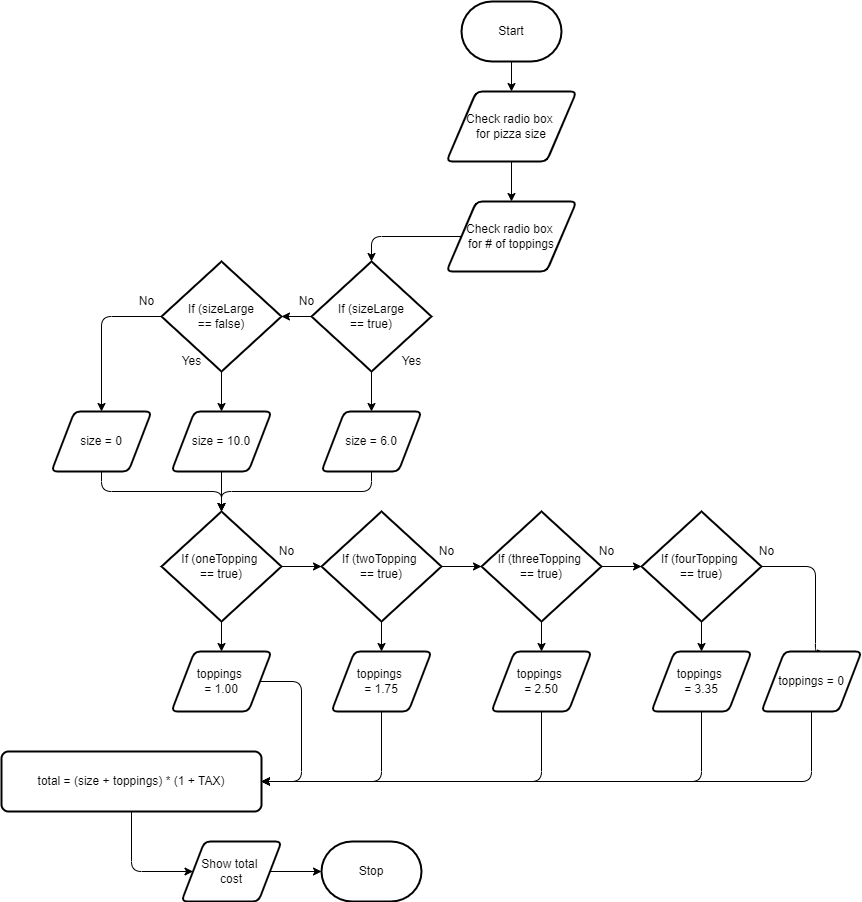

The diagram above was exported from draw.io. Its source (the exported page's mxGraphModel, read from the mxfile embedded in the PNG):
<mxGraphModel dx="2564" dy="1101" grid="1" gridSize="10" guides="1" tooltips="1" connect="1" arrows="1" fold="1" page="1" pageScale="1" pageWidth="850" pageHeight="1100" math="0" shadow="0">
  <root>
    <mxCell id="0" />
    <mxCell id="1" parent="0" />
    <mxCell id="5" style="edgeStyle=none;html=1;entryX=0.5;entryY=0;entryDx=0;entryDy=0;" edge="1" parent="1" source="3" target="4">
      <mxGeometry relative="1" as="geometry" />
    </mxCell>
    <mxCell id="3" value="Start" style="strokeWidth=2;html=1;shape=mxgraph.flowchart.terminator;whiteSpace=wrap;" vertex="1" parent="1">
      <mxGeometry x="370" y="70" width="100" height="60" as="geometry" />
    </mxCell>
    <mxCell id="8" style="edgeStyle=none;html=1;" edge="1" parent="1" source="4" target="6">
      <mxGeometry relative="1" as="geometry" />
    </mxCell>
    <mxCell id="4" value="Check radio box &lt;br&gt;for pizza size" style="shape=parallelogram;html=1;strokeWidth=2;perimeter=parallelogramPerimeter;whiteSpace=wrap;rounded=1;arcSize=12;size=0.23;" vertex="1" parent="1">
      <mxGeometry x="355" y="160" width="130" height="70" as="geometry" />
    </mxCell>
    <mxCell id="10" style="edgeStyle=orthogonalEdgeStyle;html=1;entryX=0.5;entryY=0;entryDx=0;entryDy=0;entryPerimeter=0;" edge="1" parent="1" source="6" target="9">
      <mxGeometry relative="1" as="geometry" />
    </mxCell>
    <mxCell id="6" value="Check radio box &lt;br&gt;for # of toppings" style="shape=parallelogram;html=1;strokeWidth=2;perimeter=parallelogramPerimeter;whiteSpace=wrap;rounded=1;arcSize=12;size=0.23;" vertex="1" parent="1">
      <mxGeometry x="355" y="270" width="130" height="70" as="geometry" />
    </mxCell>
    <mxCell id="12" style="edgeStyle=orthogonalEdgeStyle;html=1;entryX=1;entryY=0.5;entryDx=0;entryDy=0;entryPerimeter=0;" edge="1" parent="1" source="9" target="11">
      <mxGeometry relative="1" as="geometry" />
    </mxCell>
    <mxCell id="20" style="edgeStyle=orthogonalEdgeStyle;html=1;entryX=0.5;entryY=0;entryDx=0;entryDy=0;" edge="1" parent="1" source="9" target="19">
      <mxGeometry relative="1" as="geometry" />
    </mxCell>
    <mxCell id="9" value="If (sizeLarge&lt;br&gt;== true)" style="strokeWidth=2;html=1;shape=mxgraph.flowchart.decision;whiteSpace=wrap;" vertex="1" parent="1">
      <mxGeometry x="220" y="330" width="120" height="110" as="geometry" />
    </mxCell>
    <mxCell id="23" style="edgeStyle=orthogonalEdgeStyle;html=1;entryX=0.5;entryY=0;entryDx=0;entryDy=0;" edge="1" parent="1" source="11" target="22">
      <mxGeometry relative="1" as="geometry" />
    </mxCell>
    <mxCell id="25" style="edgeStyle=orthogonalEdgeStyle;html=1;entryX=0.5;entryY=0;entryDx=0;entryDy=0;" edge="1" parent="1" source="11" target="21">
      <mxGeometry relative="1" as="geometry" />
    </mxCell>
    <mxCell id="11" value="If (sizeLarge&lt;br&gt;== false)" style="strokeWidth=2;html=1;shape=mxgraph.flowchart.decision;whiteSpace=wrap;" vertex="1" parent="1">
      <mxGeometry x="70" y="330" width="120" height="110" as="geometry" />
    </mxCell>
    <mxCell id="13" value="No" style="text;html=1;align=center;verticalAlign=middle;resizable=0;points=[];autosize=1;strokeColor=none;fillColor=none;" vertex="1" parent="1">
      <mxGeometry x="200" y="360" width="30" height="20" as="geometry" />
    </mxCell>
    <mxCell id="14" value="Yes" style="text;html=1;align=center;verticalAlign=middle;resizable=0;points=[];autosize=1;strokeColor=none;fillColor=none;" vertex="1" parent="1">
      <mxGeometry x="300" y="420" width="40" height="20" as="geometry" />
    </mxCell>
    <mxCell id="17" value="Yes" style="text;html=1;align=center;verticalAlign=middle;resizable=0;points=[];autosize=1;strokeColor=none;fillColor=none;" vertex="1" parent="1">
      <mxGeometry x="80" y="420" width="40" height="20" as="geometry" />
    </mxCell>
    <mxCell id="18" value="No" style="text;html=1;align=center;verticalAlign=middle;resizable=0;points=[];autosize=1;strokeColor=none;fillColor=none;" vertex="1" parent="1">
      <mxGeometry x="40" y="360" width="30" height="20" as="geometry" />
    </mxCell>
    <mxCell id="29" style="edgeStyle=orthogonalEdgeStyle;html=1;entryX=0.5;entryY=0;entryDx=0;entryDy=0;entryPerimeter=0;" edge="1" parent="1" source="19" target="26">
      <mxGeometry relative="1" as="geometry">
        <Array as="points">
          <mxPoint x="280" y="560" />
          <mxPoint x="130" y="560" />
        </Array>
      </mxGeometry>
    </mxCell>
    <mxCell id="19" value="size = 6.0" style="shape=parallelogram;html=1;strokeWidth=2;perimeter=parallelogramPerimeter;whiteSpace=wrap;rounded=1;arcSize=12;size=0.23;" vertex="1" parent="1">
      <mxGeometry x="230" y="480" width="100" height="60" as="geometry" />
    </mxCell>
    <mxCell id="27" style="edgeStyle=orthogonalEdgeStyle;html=1;entryX=0.5;entryY=0;entryDx=0;entryDy=0;entryPerimeter=0;" edge="1" parent="1" source="21" target="26">
      <mxGeometry relative="1" as="geometry">
        <Array as="points">
          <mxPoint x="10" y="560" />
          <mxPoint x="130" y="560" />
        </Array>
      </mxGeometry>
    </mxCell>
    <mxCell id="21" value="size = 0" style="shape=parallelogram;html=1;strokeWidth=2;perimeter=parallelogramPerimeter;whiteSpace=wrap;rounded=1;arcSize=12;size=0.23;" vertex="1" parent="1">
      <mxGeometry x="-40" y="480" width="100" height="60" as="geometry" />
    </mxCell>
    <mxCell id="28" style="edgeStyle=orthogonalEdgeStyle;html=1;entryX=0.5;entryY=0;entryDx=0;entryDy=0;entryPerimeter=0;" edge="1" parent="1" source="22" target="26">
      <mxGeometry relative="1" as="geometry" />
    </mxCell>
    <mxCell id="22" value="size = 10.0" style="shape=parallelogram;html=1;strokeWidth=2;perimeter=parallelogramPerimeter;whiteSpace=wrap;rounded=1;arcSize=12;size=0.23;" vertex="1" parent="1">
      <mxGeometry x="80" y="480" width="100" height="60" as="geometry" />
    </mxCell>
    <mxCell id="33" style="edgeStyle=orthogonalEdgeStyle;html=1;entryX=0;entryY=0.5;entryDx=0;entryDy=0;entryPerimeter=0;" edge="1" parent="1" source="26" target="30">
      <mxGeometry relative="1" as="geometry" />
    </mxCell>
    <mxCell id="47" style="edgeStyle=orthogonalEdgeStyle;html=1;entryX=0.5;entryY=0;entryDx=0;entryDy=0;" edge="1" parent="1" source="26" target="44">
      <mxGeometry relative="1" as="geometry" />
    </mxCell>
    <mxCell id="26" value="If (oneTopping &lt;br&gt;== true)" style="strokeWidth=2;html=1;shape=mxgraph.flowchart.decision;whiteSpace=wrap;" vertex="1" parent="1">
      <mxGeometry x="70" y="580" width="120" height="110" as="geometry" />
    </mxCell>
    <mxCell id="34" style="edgeStyle=orthogonalEdgeStyle;html=1;entryX=0;entryY=0.5;entryDx=0;entryDy=0;entryPerimeter=0;" edge="1" parent="1" source="30" target="31">
      <mxGeometry relative="1" as="geometry" />
    </mxCell>
    <mxCell id="49" style="edgeStyle=orthogonalEdgeStyle;html=1;entryX=0.5;entryY=0;entryDx=0;entryDy=0;" edge="1" parent="1" source="30" target="45">
      <mxGeometry relative="1" as="geometry" />
    </mxCell>
    <mxCell id="30" value="If (twoTopping &lt;br&gt;== true)" style="strokeWidth=2;html=1;shape=mxgraph.flowchart.decision;whiteSpace=wrap;" vertex="1" parent="1">
      <mxGeometry x="230" y="580" width="120" height="110" as="geometry" />
    </mxCell>
    <mxCell id="35" style="edgeStyle=orthogonalEdgeStyle;html=1;entryX=0;entryY=0.5;entryDx=0;entryDy=0;entryPerimeter=0;" edge="1" parent="1" source="31" target="32">
      <mxGeometry relative="1" as="geometry" />
    </mxCell>
    <mxCell id="50" style="edgeStyle=orthogonalEdgeStyle;html=1;entryX=0.5;entryY=0;entryDx=0;entryDy=0;" edge="1" parent="1" source="31" target="46">
      <mxGeometry relative="1" as="geometry" />
    </mxCell>
    <mxCell id="31" value="If (threeTopping &lt;br&gt;== true)" style="strokeWidth=2;html=1;shape=mxgraph.flowchart.decision;whiteSpace=wrap;" vertex="1" parent="1">
      <mxGeometry x="390" y="580" width="120" height="110" as="geometry" />
    </mxCell>
    <mxCell id="41" style="edgeStyle=orthogonalEdgeStyle;html=1;entryX=0.64;entryY=0.033;entryDx=0;entryDy=0;entryPerimeter=0;" edge="1" parent="1" source="32" target="40">
      <mxGeometry relative="1" as="geometry">
        <Array as="points">
          <mxPoint x="724" y="635" />
        </Array>
      </mxGeometry>
    </mxCell>
    <mxCell id="51" style="edgeStyle=orthogonalEdgeStyle;html=1;entryX=0.5;entryY=0;entryDx=0;entryDy=0;" edge="1" parent="1" source="32" target="42">
      <mxGeometry relative="1" as="geometry" />
    </mxCell>
    <mxCell id="32" value="If (fourTopping &lt;br&gt;== true)" style="strokeWidth=2;html=1;shape=mxgraph.flowchart.decision;whiteSpace=wrap;" vertex="1" parent="1">
      <mxGeometry x="550" y="580" width="120" height="110" as="geometry" />
    </mxCell>
    <mxCell id="36" value="No" style="text;html=1;align=center;verticalAlign=middle;resizable=0;points=[];autosize=1;strokeColor=none;fillColor=none;" vertex="1" parent="1">
      <mxGeometry x="180" y="610" width="30" height="20" as="geometry" />
    </mxCell>
    <mxCell id="37" value="No" style="text;html=1;align=center;verticalAlign=middle;resizable=0;points=[];autosize=1;strokeColor=none;fillColor=none;" vertex="1" parent="1">
      <mxGeometry x="340" y="610" width="30" height="20" as="geometry" />
    </mxCell>
    <mxCell id="38" value="No" style="text;html=1;align=center;verticalAlign=middle;resizable=0;points=[];autosize=1;strokeColor=none;fillColor=none;" vertex="1" parent="1">
      <mxGeometry x="500" y="610" width="30" height="20" as="geometry" />
    </mxCell>
    <mxCell id="39" value="No" style="text;html=1;align=center;verticalAlign=middle;resizable=0;points=[];autosize=1;strokeColor=none;fillColor=none;rotation=0;" vertex="1" parent="1">
      <mxGeometry x="660" y="610" width="30" height="20" as="geometry" />
    </mxCell>
    <mxCell id="53" style="edgeStyle=orthogonalEdgeStyle;html=1;entryX=1;entryY=0.5;entryDx=0;entryDy=0;" edge="1" parent="1" source="40" target="52">
      <mxGeometry relative="1" as="geometry">
        <Array as="points">
          <mxPoint x="720" y="850" />
        </Array>
      </mxGeometry>
    </mxCell>
    <mxCell id="40" value="toppings = 0" style="shape=parallelogram;html=1;strokeWidth=2;perimeter=parallelogramPerimeter;whiteSpace=wrap;rounded=1;arcSize=12;size=0.23;" vertex="1" parent="1">
      <mxGeometry x="670" y="720" width="100" height="60" as="geometry" />
    </mxCell>
    <mxCell id="54" style="edgeStyle=orthogonalEdgeStyle;html=1;" edge="1" parent="1" source="42">
      <mxGeometry relative="1" as="geometry">
        <mxPoint x="170" y="850" as="targetPoint" />
        <Array as="points">
          <mxPoint x="610" y="850" />
        </Array>
      </mxGeometry>
    </mxCell>
    <mxCell id="42" value="toppings &lt;br&gt;= 3.35" style="shape=parallelogram;html=1;strokeWidth=2;perimeter=parallelogramPerimeter;whiteSpace=wrap;rounded=1;arcSize=12;size=0.23;" vertex="1" parent="1">
      <mxGeometry x="560" y="720" width="100" height="60" as="geometry" />
    </mxCell>
    <mxCell id="57" style="edgeStyle=orthogonalEdgeStyle;html=1;" edge="1" parent="1" source="44">
      <mxGeometry relative="1" as="geometry">
        <mxPoint x="170" y="850" as="targetPoint" />
        <Array as="points">
          <mxPoint x="210" y="750" />
          <mxPoint x="210" y="850" />
        </Array>
      </mxGeometry>
    </mxCell>
    <mxCell id="44" value="toppings &lt;br&gt;= 1.00" style="shape=parallelogram;html=1;strokeWidth=2;perimeter=parallelogramPerimeter;whiteSpace=wrap;rounded=1;arcSize=12;size=0.23;" vertex="1" parent="1">
      <mxGeometry x="80" y="720" width="100" height="60" as="geometry" />
    </mxCell>
    <mxCell id="56" style="edgeStyle=orthogonalEdgeStyle;html=1;entryX=1;entryY=0.5;entryDx=0;entryDy=0;" edge="1" parent="1" source="45" target="52">
      <mxGeometry relative="1" as="geometry">
        <Array as="points">
          <mxPoint x="290" y="850" />
        </Array>
      </mxGeometry>
    </mxCell>
    <mxCell id="45" value="toppings &lt;br&gt;= 1.75" style="shape=parallelogram;html=1;strokeWidth=2;perimeter=parallelogramPerimeter;whiteSpace=wrap;rounded=1;arcSize=12;size=0.23;" vertex="1" parent="1">
      <mxGeometry x="240" y="720" width="100" height="60" as="geometry" />
    </mxCell>
    <mxCell id="55" style="edgeStyle=orthogonalEdgeStyle;html=1;entryX=1;entryY=0.5;entryDx=0;entryDy=0;" edge="1" parent="1" source="46" target="52">
      <mxGeometry relative="1" as="geometry">
        <Array as="points">
          <mxPoint x="450" y="850" />
        </Array>
      </mxGeometry>
    </mxCell>
    <mxCell id="46" value="toppings &lt;br&gt;= 2.50" style="shape=parallelogram;html=1;strokeWidth=2;perimeter=parallelogramPerimeter;whiteSpace=wrap;rounded=1;arcSize=12;size=0.23;" vertex="1" parent="1">
      <mxGeometry x="400" y="720" width="100" height="60" as="geometry" />
    </mxCell>
    <mxCell id="60" style="edgeStyle=orthogonalEdgeStyle;html=1;entryX=0;entryY=0.5;entryDx=0;entryDy=0;" edge="1" parent="1" source="52" target="58">
      <mxGeometry relative="1" as="geometry">
        <Array as="points">
          <mxPoint x="40" y="940" />
        </Array>
      </mxGeometry>
    </mxCell>
    <mxCell id="52" value="total = (size + toppings) * (1 + TAX)" style="rounded=1;whiteSpace=wrap;html=1;absoluteArcSize=1;arcSize=14;strokeWidth=2;" vertex="1" parent="1">
      <mxGeometry x="-90" y="820" width="260" height="60" as="geometry" />
    </mxCell>
    <mxCell id="63" style="edgeStyle=orthogonalEdgeStyle;html=1;" edge="1" parent="1" source="58" target="61">
      <mxGeometry relative="1" as="geometry" />
    </mxCell>
    <mxCell id="58" value="Show total &lt;br&gt;cost" style="shape=parallelogram;html=1;strokeWidth=2;perimeter=parallelogramPerimeter;whiteSpace=wrap;rounded=1;arcSize=12;size=0.23;" vertex="1" parent="1">
      <mxGeometry x="90" y="910" width="100" height="60" as="geometry" />
    </mxCell>
    <mxCell id="61" value="Stop" style="strokeWidth=2;html=1;shape=mxgraph.flowchart.terminator;whiteSpace=wrap;" vertex="1" parent="1">
      <mxGeometry x="230" y="910" width="100" height="60" as="geometry" />
    </mxCell>
  </root>
</mxGraphModel>